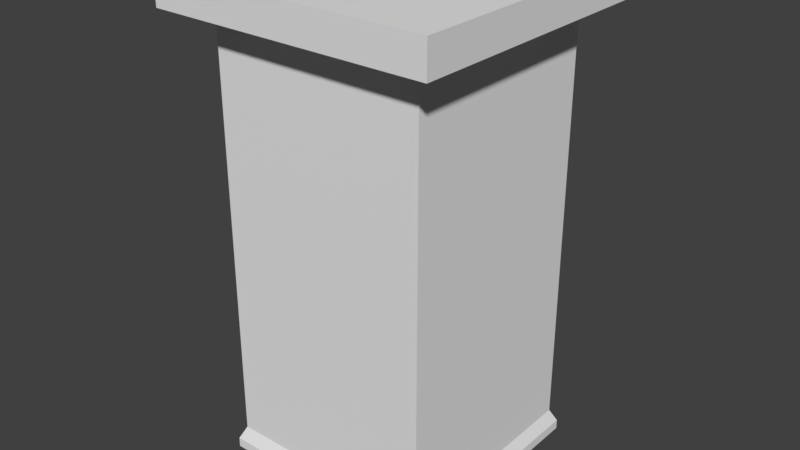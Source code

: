 # Source: spawner.blend  (saved by Blender 2.78.0; exported with 4.5.12 LTS)
import bpy
from mathutils import Matrix  # noqa: F401  (used for matrix-valued properties, if any)

bpy.ops.wm.read_factory_settings(use_empty=True)
scene = bpy.context.scene
scene.name = 'Scene'

# ---- collections
col_collection_1 = bpy.data.collections.new('Collection 1'); scene.collection.children.link(col_collection_1)

# ---- materials (node trees are filled in below, after node groups)
mat_spawner_crate = bpy.data.materials.new('spawner-crate')
mat_spawner_crate.alpha_threshold = 0.0
mat_spawner_crate.use_transparent_shadow = False
mat_spawner_crate.roughness = 0.5

# ---- material node trees

# ---- world
world_world = bpy.data.worlds.new('World'); scene.world = world_world
world_world.color = (0.05088, 0.05088, 0.05088)
world_world.use_sun_shadow = False
world_world.sun_shadow_jitter_overblur = 0.0
world_world.cycles.sampling_method = 'MANUAL'

# ---- meshes
me_cube_002 = bpy.data.meshes.new('Cube.002')
me_cube_002.from_pydata([(-0.7626, -0.7626, -0.3192), (-1.0, -1.0, 0.0), (-0.7626, 0.7626, -0.3192), (-1.0, 1.0, 0.0), (0.7626, -0.7626, -0.3192), (1.0, -1.0, 0.0), (0.7626, 0.7626, -0.3192), (1.0, 1.0, 0.0), (-1.0, 1.0, -0.2348), (-1.0, -1.0, -0.2348), (1.0, 1.0, -0.2348), (1.0, -1.0, -0.2348), (-0.8067, 0.8067, -3.351), (-0.8067, -0.8067, -3.351), (0.8067, 0.8067, -3.351), (0.8067, -0.8067, -3.351), (-0.7626, -0.7626, -3.256), (0.7626, -0.7626, -3.256), (0.7626, 0.7626, -3.256), (-0.7626, 0.7626, -3.256), (-0.8067, 0.8067, -3.421), (-0.8067, -0.8067, -3.421), (0.8067, 0.8067, -3.421), (0.8067, -0.8067, -3.421)], [], [(9, 1, 3, 8), (8, 3, 7, 10), (10, 7, 5, 11), (11, 5, 1, 9), (17, 16, 13, 15), (7, 3, 1, 5), (2, 0, 9, 8), (6, 2, 8, 10), (4, 6, 10, 11), (0, 4, 11, 9), (14, 15, 23, 22), (19, 18, 14, 12), (18, 17, 15, 14), (16, 19, 12, 13), (0, 2, 19, 16), (6, 4, 17, 18), (2, 6, 18, 19), (4, 0, 16, 17), (20, 22, 23, 21), (13, 12, 20, 21), (15, 13, 21, 23), (12, 14, 22, 20)])
_uv = me_cube_002.uv_layers.new(name='UVMap')
_uv.uv.foreach_set('vector', [0.9332, 0.9099, 0.9332, 0.9618, 0.4911, 0.9618, 0.4911, 0.9099, 0.9332, 0.9099, 0.9332, 0.9618, 0.4911, 0.9618, 0.4911, 0.9099, 0.4911, 0.9618, 0.4911, 0.9099, 0.9332, 0.9099, 0.9332, 0.9618, 0.4911, 0.9618, 0.4911, 0.9099, 0.9332, 0.9099, 0.9332, 0.9618, 0.5741, 0.8217, 0.5741, 0.1108, 0.556, 0.09485, 0.556, 0.8376, 0.05232, 0.6713, 0.3744, 0.6713, 0.3744, 0.9934, 0.05232, 0.9934, 0.4743, 0.8211, 0.4743, 0.1102, 0.4938, 0.09275, 0.4938, 0.8385, 0.4743, 0.8211, 0.4743, 0.1102, 0.4938, 0.09275, 0.4938, 0.8385, 0.4743, 0.8211, 0.4743, 0.1102, 0.4938, 0.09275, 0.4938, 0.8385, 0.4743, 0.8211, 0.4743, 0.1102, 0.4938, 0.09275, 0.4938, 0.8385, 0.5086, 0.8394, 0.5086, 0.09666, 0.5412, 0.09666, 0.5412, 0.8394, 0.5741, 0.1108, 0.5741, 0.8217, 0.556, 0.8376, 0.556, 0.09485, 0.5741, 0.8217, 0.5741, 0.1108, 0.556, 0.09485, 0.556, 0.8376, 0.5741, 0.1108, 0.5741, 0.8217, 0.556, 0.8376, 0.556, 0.09485, 0.4231, 0.6625, 0.0225, 0.6625, 0.0225, 0.01956, 0.4231, 0.01956, 0.4231, 0.6625, 0.0225, 0.6625, 0.0225, 0.01956, 0.4231, 0.01956, 0.4231, 0.6625, 0.0225, 0.6625, 0.0225, 0.01956, 0.4231, 0.01956, 0.4231, 0.6625, 0.0225, 0.6625, 0.0225, 0.01956, 0.4231, 0.01956, 0.3731, 0.6713, 0.3731, 0.9921, 0.05232, 0.9921, 0.05232, 0.6713, 0.5086, 0.8394, 0.5086, 0.09666, 0.5412, 0.09666, 0.5412, 0.8394, 0.5086, 0.8394, 0.5086, 0.09666, 0.5412, 0.09666, 0.5412, 0.8394, 0.5412, 0.09666, 0.5412, 0.8394, 0.5086, 0.8394, 0.5086, 0.09666])
_ca = me_cube_002.color_attributes.new('Col', 'BYTE_COLOR', 'CORNER')
_ca.data.foreach_set('color', [1.0, 1.0, 1.0, 1.0, 1.0, 1.0, 1.0, 1.0, 1.0, 1.0, 1.0, 1.0, 1.0, 1.0, 1.0, 1.0, 1.0, 1.0, 1.0, 1.0, 1.0, 1.0, 1.0, 1.0, 1.0, 1.0, 1.0, 1.0, 1.0, 1.0, 1.0, 1.0, 1.0, 1.0, 1.0, 1.0, 1.0, 1.0, 1.0, 1.0, 1.0, 1.0, 1.0, 1.0, 1.0, 1.0, 1.0, 1.0, 1.0, 1.0, 1.0, 1.0, 1.0, 1.0, 1.0, 1.0, 1.0, 1.0, 1.0, 1.0, 1.0, 1.0, 1.0, 1.0, 1.0, 1.0, 1.0, 1.0, 1.0, 1.0, 1.0, 1.0, 1.0, 1.0, 1.0, 1.0, 1.0, 1.0, 1.0, 1.0, 1.0, 1.0, 1.0, 1.0, 1.0, 1.0, 1.0, 1.0, 1.0, 1.0, 1.0, 1.0, 1.0, 1.0, 1.0, 1.0, 1.0, 1.0, 1.0, 1.0, 1.0, 1.0, 1.0, 1.0, 1.0, 1.0, 1.0, 1.0, 1.0, 1.0, 1.0, 1.0, 1.0, 1.0, 1.0, 1.0, 1.0, 1.0, 1.0, 1.0, 1.0, 1.0, 1.0, 1.0, 1.0, 1.0, 1.0, 1.0, 1.0, 1.0, 1.0, 1.0, 1.0, 1.0, 1.0, 1.0, 1.0, 1.0, 1.0, 1.0, 1.0, 1.0, 1.0, 1.0, 1.0, 1.0, 1.0, 1.0, 1.0, 1.0, 1.0, 1.0, 1.0, 1.0, 1.0, 1.0, 1.0, 1.0, 1.0, 1.0, 1.0, 1.0, 1.0, 1.0, 1.0, 1.0, 1.0, 1.0, 1.0, 1.0, 1.0, 1.0, 1.0, 1.0, 1.0, 1.0, 1.0, 1.0, 1.0, 1.0, 1.0, 1.0, 1.0, 1.0, 1.0, 1.0, 1.0, 1.0, 1.0, 1.0, 1.0, 1.0, 1.0, 1.0, 1.0, 1.0, 1.0, 1.0, 1.0, 1.0, 1.0, 1.0, 1.0, 1.0, 1.0, 1.0, 1.0, 1.0, 1.0, 1.0, 1.0, 1.0, 1.0, 1.0, 1.0, 1.0, 1.0, 1.0, 1.0, 1.0, 1.0, 1.0, 1.0, 1.0, 1.0, 1.0, 1.0, 1.0, 1.0, 1.0, 1.0, 1.0, 1.0, 1.0, 1.0, 1.0, 1.0, 1.0, 1.0, 1.0, 1.0, 1.0, 1.0, 1.0, 1.0, 1.0, 1.0, 1.0, 1.0, 1.0, 1.0, 1.0, 1.0, 1.0, 1.0, 1.0, 1.0, 1.0, 1.0, 1.0, 1.0, 1.0, 1.0, 1.0, 1.0, 1.0, 1.0, 1.0, 1.0, 1.0, 1.0, 1.0, 1.0, 1.0, 1.0, 1.0, 1.0, 1.0, 1.0, 1.0, 1.0, 1.0, 1.0, 1.0, 1.0, 1.0, 1.0, 1.0, 1.0, 1.0, 1.0, 1.0, 1.0, 1.0, 1.0, 1.0, 1.0, 1.0, 1.0, 1.0, 1.0, 1.0, 1.0, 1.0, 1.0, 1.0, 1.0, 1.0, 1.0, 1.0, 1.0, 1.0, 1.0, 1.0, 1.0, 1.0, 1.0, 1.0, 1.0, 1.0, 1.0, 1.0, 1.0, 1.0, 1.0, 1.0, 1.0, 1.0, 1.0, 1.0, 1.0, 1.0, 1.0, 1.0, 1.0, 1.0, 1.0, 1.0, 1.0, 1.0, 1.0, 1.0, 1.0, 1.0, 1.0, 1.0, 1.0, 1.0, 1.0, 1.0, 1.0, 1.0])
me_cube_002.materials.append(mat_spawner_crate)
me_cube_002.use_remesh_preserve_volume = False
me_cube_002.use_remesh_preserve_attributes = False
me_cube_002.use_mirror_vertex_groups = False
me_cube_002.update()

# ---- objects
ob_cube_000 = bpy.data.objects.new('Cube.000', me_cube_002)

# ---- transforms, parenting, visibility, modifiers, constraints
ob_cube_000.location = (0.0, 0.0, 1.0)
ob_cube_000.rotation_euler = (0.0, -0.0, -3.142)
ob_cube_000.lineart.crease_threshold = 0.0
_m = ob_cube_000.modifiers.new('Boolean', 'BOOLEAN')
_m.operation = 'INTERSECT'
_m.solver = 'FAST'

# ---- collection membership
col_collection_1.objects.link(ob_cube_000)

# ---- scene / render settings (as saved in the file)
scene.frame_start = 1; scene.frame_end = 120; scene.frame_set(0)
scene.render.engine = 'BLENDER_EEVEE_NEXT'
scene.render.resolution_percentage = 50
scene.render.dither_intensity = 0.0
scene.cycles.use_denoising = False
scene.cycles.samples = 128
scene.cycles.sampling_pattern = 'TABULATED_SOBOL'
scene.cycles.light_sampling_threshold = 0.0
scene.cycles.use_adaptive_sampling = False
scene.cycles.use_light_tree = False
scene.cycles.blur_glossy = 0.0
scene.cycles.sample_clamp_indirect = 0.0
scene.view_settings.view_transform = 'Standard'
bpy.context.view_layer.update()

# ---- added for rendering (the .blend has no active camera and no usable light): camera, sun
cam_auto = bpy.data.cameras.new('AutoCamera')
cam_auto.lens = 50.0
cam_auto.sensor_width = 36.0
cam_auto.clip_end = 1000.0
ob_auto_camera = bpy.data.objects.new('AutoCamera', cam_auto)
scene.collection.objects.link(ob_auto_camera)
ob_auto_camera.location = (4.10725, -4.9287, 2.57507)
ob_auto_camera.rotation_euler = (1.09748, -7.21219e-08, 0.694738)
scene.camera = ob_auto_camera
light_auto_sun = bpy.data.lights.new('AutoSun', 'SUN')
light_auto_sun.energy = 3.0
light_auto_sun.angle = 0.0523599
ob_auto_sun = bpy.data.objects.new('AutoSun', light_auto_sun)
scene.collection.objects.link(ob_auto_sun)
ob_auto_sun.rotation_euler = (0.872665, 0.174533, 0.523599)
bpy.context.view_layer.update()
